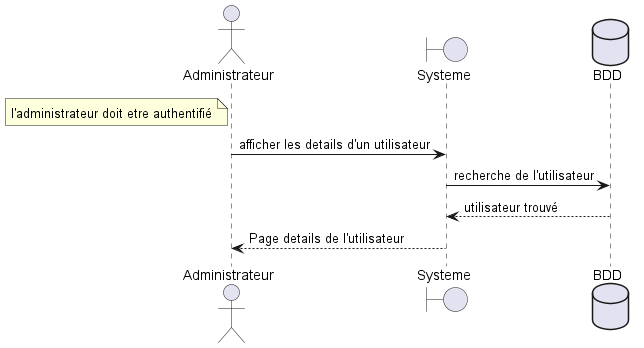

The diagram above was rendered by PlantUML. Its source (embedded in the PNG):
@startuml details_utilisateurs

actor Administrateur
boundary Systeme
database BDD

note left of Administrateur: l'administrateur doit etre authentifié

Administrateur -> Systeme: afficher les details d'un utilisateur
Systeme -> BDD: recherche de l'utilisateur
BDD --> Systeme : utilisateur trouvé
Systeme --> Administrateur: Page details de l'utilisateur

@enduml